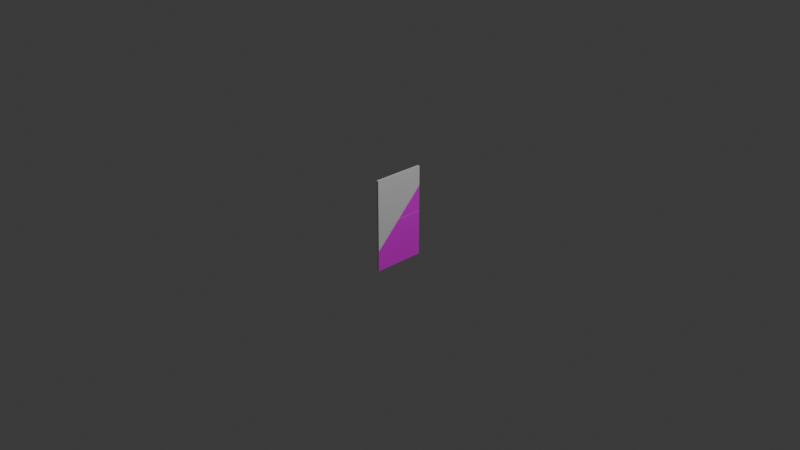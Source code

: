 # Source: FotoGrafia.blend  (saved by Blender 4.0.36; exported with 4.5.12 LTS)
import bpy
from mathutils import Matrix  # noqa: F401  (used for matrix-valued properties, if any)

bpy.ops.wm.read_factory_settings(use_empty=True)
scene = bpy.context.scene
scene.name = 'Scene'

# ---- collections
col_collection = bpy.data.collections.new('Collection'); scene.collection.children.link(col_collection)
col_partes_fotos = bpy.data.collections.new('Partes_Fotos'); scene.collection.children.link(col_partes_fotos)

# ---- images (referenced by path relative to the original .blend; pixels are not part of the script)
import os
ASSET_DIR = os.environ.get("B2B_ASSET_DIR", "")  # directory of the original .blend (textures are referenced by path, not embedded)
HERE = os.path.dirname(os.path.abspath(__file__))  # packed textures are extracted next to this script under _unpacked/

def load_image(name, relpath, width, height, colorspace="sRGB"):
    """Load a texture the original file referenced (path relative to the .blend, or extracted next to this script)."""
    p = next((c for c in (os.path.join(HERE, relpath), os.path.join(ASSET_DIR, relpath)) if relpath and os.path.exists(c)), "")
    if p:
        img = bpy.data.images.load(p, check_existing=True)
        img.name = name
    else:  # same state as the original file: an image datablock whose file is absent (Cycles renders it pink)
        img = bpy.data.images.new(name, width, height)
        img.source = "FILE"
        img.filepath = "//" + (relpath or name)
    img.colorspace_settings.name = colorspace
    return img
img_fotodelpare_png = load_image('FotoDelPare.png', 'FotoDelPare.png', 1024, 1024, 'sRGB')

# ---- materials (node trees are filled in below, after node groups)
mat_fotodelpare = bpy.data.materials.new('FotoDelPare')
mat_fotodelpare.surface_render_method = 'BLENDED'
mat_fotodelpare.blend_method = 'BLEND'
mat_papel = bpy.data.materials.new('Papel')
mat_papel.use_transparent_shadow = False
mat_material_001 = bpy.data.materials.new('Material.001')
mat_material_001.use_transparent_shadow = False
mat_foto = bpy.data.materials.new('Foto')
mat_foto.use_transparent_shadow = False
mat_material_002 = bpy.data.materials.new('Material.002')
mat_material_002.use_transparent_shadow = False

# ---- material node trees
mat_fotodelpare.use_nodes = True; mat_fotodelpare.node_tree.nodes.clear()
_N = mat_fotodelpare.node_tree.nodes; _L = mat_fotodelpare.node_tree.links
n0 = _N.new('ShaderNodeBsdfPrincipled'); n0.name = 'BSDF Principista'; n0.location = (0, 300)
n0.inputs[2].default_value = 0.0
n0.inputs[3].default_value = 1.45
n1 = _N.new('ShaderNodeOutputMaterial'); n1.name = 'Material'; n1.location = (300, 300)
n2 = _N.new('ShaderNodeTexImage'); n2.name = 'Imagen'; n2.location = (-351, 299)
n2.image = img_fotodelpare_png
n2.extension = 'CLIP'
_L.new(n2.outputs[0], n0.inputs[0])
_L.new(n0.outputs[0], n1.inputs[0])
n1.is_active_output = True
mat_papel.use_nodes = True; mat_papel.node_tree.nodes.clear()
_N = mat_papel.node_tree.nodes; _L = mat_papel.node_tree.links
n0 = _N.new('ShaderNodeBsdfPrincipled'); n0.name = 'BSDF Principista'; n0.location = (10, 300)
n0.inputs[2].default_value = 0.0
n0.inputs[3].default_value = 1.45
n1 = _N.new('ShaderNodeOutputMaterial'); n1.name = 'Material'; n1.location = (300, 300)
_L.new(n0.outputs[0], n1.inputs[0])
n1.is_active_output = True
mat_material_001.use_nodes = True; mat_material_001.node_tree.nodes.clear()
_N = mat_material_001.node_tree.nodes; _L = mat_material_001.node_tree.links
n0 = _N.new('ShaderNodeBsdfPrincipled'); n0.name = 'BSDF Principista'; n0.location = (10, 300)
n0.inputs[2].default_value = 0.0
n0.inputs[3].default_value = 1.45
n1 = _N.new('ShaderNodeOutputMaterial'); n1.name = 'Material'; n1.location = (300, 300)
_L.new(n0.outputs[0], n1.inputs[0])
n1.is_active_output = True
mat_foto.use_nodes = True; mat_foto.node_tree.nodes.clear()
_N = mat_foto.node_tree.nodes; _L = mat_foto.node_tree.links
n0 = _N.new('ShaderNodeBsdfPrincipled'); n0.name = 'BSDF Principista'; n0.location = (10, 300)
n0.inputs[2].default_value = 0.0
n0.inputs[3].default_value = 1.45
n1 = _N.new('ShaderNodeOutputMaterial'); n1.name = 'Material'; n1.location = (300, 300)
n2 = _N.new('ShaderNodeTexImage'); n2.name = 'Imagen'; n2.location = (-521, 444)
n2.image = img_fotodelpare_png
_L.new(n0.outputs[0], n1.inputs[0])
_L.new(n2.outputs[0], n0.inputs[0])
n1.is_active_output = True
mat_material_002.use_nodes = True; mat_material_002.node_tree.nodes.clear()
_N = mat_material_002.node_tree.nodes; _L = mat_material_002.node_tree.links
n0 = _N.new('ShaderNodeBsdfPrincipled'); n0.name = 'BSDF Principista'; n0.location = (10, 300)
n0.inputs[3].default_value = 1.45
n1 = _N.new('ShaderNodeOutputMaterial'); n1.name = 'Material'; n1.location = (300, 300)
_L.new(n0.outputs[0], n1.inputs[0])
n1.is_active_output = True

# ---- world
world_world = bpy.data.worlds.new('World'); scene.world = world_world
world_world.use_nodes = True; world_world.node_tree.nodes.clear()
_N = world_world.node_tree.nodes; _L = world_world.node_tree.links
n0 = _N.new('ShaderNodeOutputWorld'); n0.name = 'World Output'; n0.location = (300, 300)
n1 = _N.new('ShaderNodeBackground'); n1.name = 'Background'; n1.location = (10, 300)
n1.inputs[0].default_value = (0.05088, 0.05088, 0.05088, 1.0)
_L.new(n1.outputs[0], n0.inputs[0])
n0.is_active_output = True
world_world.color = (0.05088, 0.05088, 0.05088)
world_world.use_sun_shadow = False
world_world.sun_shadow_jitter_overblur = 0.0

# ---- cameras
cam_camera = bpy.data.cameras.new('Camera')
cam_camera.clip_end = 100.0
cam_camera.ortho_scale = 7.314

# ---- lights
light_light = bpy.data.lights.new('Light', 'POINT')
light_light.transmission_factor = 0.0
light_light.use_soft_falloff = False
light_light.energy = 1000.0
light_light.shadow_soft_size = 0.1
light_light.shadow_maximum_resolution = 0.006
light_light.use_absolute_resolution = True

# ---- meshes
me_fotodelpare = bpy.data.meshes.new('FotoDelPare')
me_fotodelpare.from_pydata([(-0.2819, -0.5, 0.0), (0.2819, -0.5, 0.0), (-0.2819, 0.5, 0.0), (0.2819, 0.5, 0.0), (-0.2819, 0.5, -0.02567), (-0.2819, -0.5, -0.02567), (0.2819, -0.5, -0.02567), (0.2819, 0.5, -0.02567)], [], [(0, 1, 3, 2), (5, 4, 7, 6), (1, 6, 7, 3), (2, 4, 5, 0), (3, 7, 4, 2), (0, 5, 6, 1)])
me_fotodelpare.polygons.foreach_set('material_index', [1, 0, 1, 1, 1, 1])
_uv = me_fotodelpare.uv_layers.new(name='MapaUV')
_uv.uv.foreach_set('vector', [0.0, 0.0, 1.0, 0.0, 1.0, 1.0, 0.0, 1.0, 0.0, 0.0, 0.0, 1.0, 1.0, 1.0, 1.0, 0.0, 1.0, 0.0, 1.0, 0.0, 1.0, 1.0, 1.0, 1.0, 0.0, 1.0, 0.0, 1.0, 0.0, 0.0, 0.0, 0.0, 1.0, 1.0, 1.0, 1.0, 0.0, 1.0, 0.0, 1.0, 0.0, 0.0, 0.0, 0.0, 1.0, 0.0, 1.0, 0.0])
me_fotodelpare.materials.append(mat_fotodelpare)
me_fotodelpare.materials.append(mat_papel)
me_fotodelpare.update()
me_fotodelpare_cell_002 = bpy.data.meshes.new('FotoDelPare_cell.002')
me_fotodelpare_cell_002.from_pydata([(0.01284, -0.1405, 0.2892), (-0.01284, -0.1405, 0.2892), (0.01284, -0.1405, -0.3689), (0.01284, 0.1404, -0.2101), (-0.01284, 0.1404, -0.2095), (-0.01284, -0.1405, -0.3683), (0.01284, 0.1406, 0.2892), (-0.01284, 0.1405, 0.2892)], [], [(3, 6, 0, 2), (4, 5, 1, 7), (2, 0, 1, 5), (7, 1, 0, 6), (7, 6, 3, 4), (2, 5, 4, 3)])
me_fotodelpare_cell_002.polygons.foreach_set('material_index', [1, 0, 0, 0, 0, 0])
_k = set([(2, 3), (2, 5), (3, 6), (4, 5), (4, 7), (6, 7)])
me_fotodelpare_cell_002.attributes.new('sharp_edge', 'BOOLEAN', 'EDGE').data.foreach_set('value', [ (min(e.vertices), max(e.vertices)) in _k for e in me_fotodelpare_cell_002.edges])
_uv = me_fotodelpare_cell_002.uv_layers.new(name='MapaUV')
_uv.uv.foreach_set('vector', [0.4982, 0.5007, 0.4987, 1.001, -0.0006395, 1.001, -0.0006395, 0.3417, 0.5018, 0.5013, 0.9986, 0.343, 0.9986, 0.9986, 0.5015, 0.9986, 0.0, 0.3419, 0.0, 1.0, 0.0, 1.0, 0.0, 0.3425, 1.0, 1.0, 1.0, 1.0, 1.0, 1.0, 1.0, 1.0, 1.0, 1.0, 1.0, 1.0, 0.4982, 0.0, 0.5018, 0.5013, 0.0, 0.0, 0.9986, 0.343, 0.5018, 0.5013, 0.4982, 0.0])
me_fotodelpare_cell_002.materials.append(mat_material_001)
me_fotodelpare_cell_002.materials.append(mat_foto)
me_fotodelpare_cell_002.update()
me_fotodelpare_cell_005 = bpy.data.meshes.new('FotoDelPare_cell.005')
me_fotodelpare_cell_005.from_pydata([(0.01284, 0.1405, 0.2496), (-0.01284, 0.1405, 0.2496), (-0.01284, -0.1402, -0.2491), (0.01284, -0.1403, -0.2498), (0.01284, -0.1407, 0.2496), (-0.01284, 0.1405, -0.2493), (-0.01284, -0.1407, 0.2496), (0.01284, 0.1405, -0.2501)], [], [(7, 0, 4, 3), (6, 1, 5, 2), (5, 1, 0, 7), (4, 0, 1, 6), (3, 2, 5, 7), (4, 6, 2, 3)])
me_fotodelpare_cell_005.polygons.foreach_set('material_index', [1, 0, 0, 0, 0, 0])
_k = set([(2, 5), (2, 6), (3, 4), (3, 7), (4, 6), (5, 7)])
me_fotodelpare_cell_005.attributes.new('sharp_edge', 'BOOLEAN', 'EDGE').data.foreach_set('value', [ (min(e.vertices), max(e.vertices)) in _k for e in me_fotodelpare_cell_005.edges])
_uv = me_fotodelpare_cell_005.uv_layers.new(name='MapaUV')
_uv.uv.foreach_set('vector', [1.001, 0.5003, 1.001, 1.001, 0.5013, 1.001, 0.502, 0.5006, 0.4988, 0.9986, 0.001447, 0.9986, 0.001447, 0.5011, 0.4979, 0.5013, 1.0, 0.5011, 1.0, 1.0, 1.0, 1.0, 1.0, 0.5003, 1.0, 1.0, 1.0, 1.0, 1.0, 1.0, 1.0, 1.0, 0.502, 0.0, 0.4979, 0.5013, 1.0, 0.5011, 1.0, 0.0, 1.0, 1.0, 1.0, 1.0, 0.4979, 0.5013, 0.502, 0.0])
me_fotodelpare_cell_005.materials.append(mat_material_002)
me_fotodelpare_cell_005.materials.append(mat_foto)
me_fotodelpare_cell_005.update()
me_fotodelpare_cell_006 = bpy.data.meshes.new('FotoDelPare_cell.006')
me_fotodelpare_cell_006.from_pydata([(0.01284, -0.2819, -0.2676), (0.01284, 0.2818, -0.2676), (-0.01284, -0.2819, -0.2676), (-0.01284, 0.2818, -0.2676), (0.01284, 9.142e-05, 0.2308), (-0.01284, 0.0002659, 0.2314), (-0.01284, 0.2818, 0.232), (0.01284, 0.2818, 0.2313), (0.01284, -0.2819, 0.07217), (-0.01284, -0.2819, 0.07263)], [], [(8, 0, 1, 7, 4), (5, 6, 3, 2, 9), (1, 3, 6, 7), (9, 2, 0, 8), (0, 2, 3, 1), (4, 5, 9, 8), (7, 6, 5, 4)])
me_fotodelpare_cell_006.polygons.foreach_set('material_index', [1, 0, 0, 0, 0, 0, 0])
_k = set([(4, 7), (4, 8), (5, 6), (5, 9), (6, 7), (8, 9)])
me_fotodelpare_cell_006.attributes.new('sharp_edge', 'BOOLEAN', 'EDGE').data.foreach_set('value', [ (min(e.vertices), max(e.vertices)) in _k for e in me_fotodelpare_cell_006.edges])
_uv = me_fotodelpare_cell_006.uv_layers.new(name='MapaUV')
_uv.uv.foreach_set('vector', [-0.0006395, 0.3395, -0.0006395, -0.0006395, 1.001, -0.0006395, 1.001, 0.4989, 0.5002, 0.4984, 0.4995, 0.499, 0.001447, 0.4995, 0.001447, 0.001448, 0.9986, 0.001448, 0.9986, 0.3407, 1.0, 0.0, 1.0, 0.0, 1.0, 0.4995, 1.0, 0.4989, 0.0, 0.3402, 0.0, 0.0, 0.0, 0.0, 0.0, 0.3397, 0.0, 0.0, 0.0, 0.0, 0.0, 0.0, 0.0, 0.0, 0.5002, 0.0, 0.4995, 0.499, 0.0, 0.3402, 0.0, 0.0, 1.0, 0.4989, 1.0, 0.4995, 0.4995, 0.499, 0.5002, 0.0])
me_fotodelpare_cell_006.materials.append(mat_papel)
me_fotodelpare_cell_006.materials.append(mat_foto)
me_fotodelpare_cell_006.update()

# ---- objects
ob_light = bpy.data.objects.new('Light', light_light)
ob_camera = bpy.data.objects.new('Camera', cam_camera)
ob_fotodelpare = bpy.data.objects.new('FotoDelPare', me_fotodelpare)
ob_fotodelpare_cell_001 = bpy.data.objects.new('FotoDelPare_cell.001', me_fotodelpare_cell_002)
ob_fotodelpare_cell_002 = bpy.data.objects.new('FotoDelPare_cell.002', me_fotodelpare_cell_005)
ob_fotodelpare_cell_003 = bpy.data.objects.new('FotoDelPare_cell.003', me_fotodelpare_cell_006)

# ---- transforms, parenting, visibility, modifiers, constraints
ob_light.location = (4.076, 1.005, 5.904)
ob_light.rotation_euler = (0.6503, 0.05522, 1.866)
ob_light.lock_rotations_4d = False
ob_light.empty_display_type = 'ARROWS'
ob_light.color = (0.0, 0.0, 0.0, 0.0)
ob_light.lineart.crease_threshold = 0.0
ob_camera.location = (7.359, -6.926, 4.958)
ob_camera.rotation_euler = (1.109, 0.0, 0.8149)
ob_camera.lock_rotations_4d = False
ob_camera.empty_display_type = 'ARROWS'
ob_camera.color = (0.0, 0.0, 0.0, 0.0)
ob_camera.display_type = 'WIRE'
ob_camera.lineart.crease_threshold = 0.0
ob_fotodelpare.location = (0.0, 0.0, 0.0)
ob_fotodelpare.rotation_euler = (1.571, 0.0, 1.571)
ob_fotodelpare_cell_001.location = (-0.01284, -0.1414, 0.2108)
ob_fotodelpare_cell_002.location = (-0.01284, 0.1414, 0.2504)
ob_fotodelpare_cell_003.location = (-0.01284, 4.469e-05, -0.2324)

# ---- collection membership
col_collection.objects.link(ob_light)
col_collection.objects.link(ob_camera)
col_collection.objects.link(ob_fotodelpare)
col_partes_fotos.objects.link(ob_fotodelpare_cell_001)
col_partes_fotos.objects.link(ob_fotodelpare_cell_002)
col_partes_fotos.objects.link(ob_fotodelpare_cell_003)

# ---- scene / render settings (as saved in the file)
scene.camera = ob_camera
scene.frame_start = 1; scene.frame_end = 250; scene.frame_set(1)
scene.render.engine = 'BLENDER_EEVEE_NEXT'
scene.cycles.sampling_pattern = 'TABULATED_SOBOL'
bpy.context.view_layer.update()
